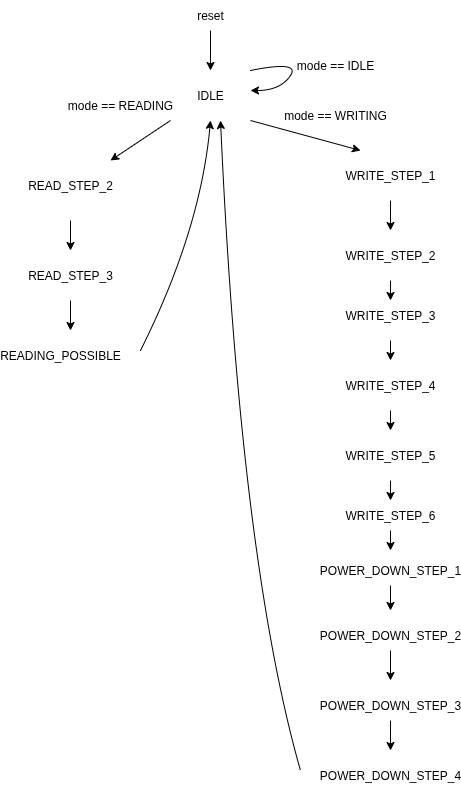

The diagram above was exported from draw.io. Its source (the exported page's mxGraphModel, read from the mxfile embedded in the PNG):
<mxGraphModel dx="1665" dy="877" grid="1" gridSize="10" guides="1" tooltips="1" connect="1" arrows="1" fold="1" page="1" pageScale="1" pageWidth="827" pageHeight="1169" math="0" shadow="0">
  <root>
    <mxCell id="0" />
    <mxCell id="1" parent="0" />
    <mxCell id="xHcTqbqQep-G-MUoCecg-1" value="IDLE" style="text;html=1;align=center;verticalAlign=middle;whiteSpace=wrap;rounded=0;" vertex="1" parent="1">
      <mxGeometry x="330" y="80" width="60" height="30" as="geometry" />
    </mxCell>
    <mxCell id="xHcTqbqQep-G-MUoCecg-2" value="" style="endArrow=classic;html=1;rounded=0;" edge="1" parent="1">
      <mxGeometry width="50" height="50" relative="1" as="geometry">
        <mxPoint x="360" y="30" as="sourcePoint" />
        <mxPoint x="360" y="70" as="targetPoint" />
      </mxGeometry>
    </mxCell>
    <mxCell id="xHcTqbqQep-G-MUoCecg-3" value="reset" style="text;html=1;align=center;verticalAlign=middle;whiteSpace=wrap;rounded=0;" vertex="1" parent="1">
      <mxGeometry x="330" width="60" height="30" as="geometry" />
    </mxCell>
    <mxCell id="xHcTqbqQep-G-MUoCecg-4" value="" style="endArrow=classic;html=1;rounded=0;" edge="1" parent="1">
      <mxGeometry width="50" height="50" relative="1" as="geometry">
        <mxPoint x="320" y="120" as="sourcePoint" />
        <mxPoint x="260" y="160" as="targetPoint" />
      </mxGeometry>
    </mxCell>
    <mxCell id="xHcTqbqQep-G-MUoCecg-5" value="" style="curved=1;endArrow=classic;html=1;rounded=0;" edge="1" parent="1">
      <mxGeometry width="50" height="50" relative="1" as="geometry">
        <mxPoint x="400" y="70" as="sourcePoint" />
        <mxPoint x="400" y="90" as="targetPoint" />
        <Array as="points">
          <mxPoint x="450" y="60" />
          <mxPoint x="430" y="90" />
        </Array>
      </mxGeometry>
    </mxCell>
    <mxCell id="xHcTqbqQep-G-MUoCecg-6" value="mode == IDLE" style="text;html=1;align=center;verticalAlign=middle;whiteSpace=wrap;rounded=0;" vertex="1" parent="1">
      <mxGeometry x="440" y="50" width="90" height="30" as="geometry" />
    </mxCell>
    <mxCell id="xHcTqbqQep-G-MUoCecg-7" value="mode == READING" style="text;html=1;align=center;verticalAlign=middle;whiteSpace=wrap;rounded=0;" vertex="1" parent="1">
      <mxGeometry x="210" y="90" width="120" height="30" as="geometry" />
    </mxCell>
    <mxCell id="xHcTqbqQep-G-MUoCecg-8" value="READ_STEP_2" style="text;html=1;align=center;verticalAlign=middle;whiteSpace=wrap;rounded=0;" vertex="1" parent="1">
      <mxGeometry x="190" y="170" width="60" height="30" as="geometry" />
    </mxCell>
    <mxCell id="xHcTqbqQep-G-MUoCecg-9" value="" style="endArrow=classic;html=1;rounded=0;" edge="1" parent="1">
      <mxGeometry width="50" height="50" relative="1" as="geometry">
        <mxPoint x="220" y="220" as="sourcePoint" />
        <mxPoint x="220" y="250" as="targetPoint" />
      </mxGeometry>
    </mxCell>
    <mxCell id="xHcTqbqQep-G-MUoCecg-10" value="READ_STEP_3" style="text;html=1;align=center;verticalAlign=middle;whiteSpace=wrap;rounded=0;" vertex="1" parent="1">
      <mxGeometry x="190" y="260" width="60" height="30" as="geometry" />
    </mxCell>
    <mxCell id="xHcTqbqQep-G-MUoCecg-11" value="" style="endArrow=classic;html=1;rounded=0;" edge="1" parent="1">
      <mxGeometry width="50" height="50" relative="1" as="geometry">
        <mxPoint x="220" y="300" as="sourcePoint" />
        <mxPoint x="220" y="330" as="targetPoint" />
      </mxGeometry>
    </mxCell>
    <mxCell id="xHcTqbqQep-G-MUoCecg-12" value="READING_POSSIBLE" style="text;html=1;align=center;verticalAlign=middle;whiteSpace=wrap;rounded=0;" vertex="1" parent="1">
      <mxGeometry x="180" y="340" width="60" height="30" as="geometry" />
    </mxCell>
    <mxCell id="xHcTqbqQep-G-MUoCecg-13" value="" style="curved=1;endArrow=classic;html=1;rounded=0;" edge="1" parent="1">
      <mxGeometry width="50" height="50" relative="1" as="geometry">
        <mxPoint x="290" y="350" as="sourcePoint" />
        <mxPoint x="360" y="120" as="targetPoint" />
        <Array as="points">
          <mxPoint x="350" y="230" />
        </Array>
      </mxGeometry>
    </mxCell>
    <mxCell id="xHcTqbqQep-G-MUoCecg-14" value="" style="endArrow=classic;html=1;rounded=0;" edge="1" parent="1">
      <mxGeometry width="50" height="50" relative="1" as="geometry">
        <mxPoint x="400" y="120" as="sourcePoint" />
        <mxPoint x="510" y="150" as="targetPoint" />
      </mxGeometry>
    </mxCell>
    <mxCell id="xHcTqbqQep-G-MUoCecg-15" value="mode == WRITING" style="text;html=1;align=center;verticalAlign=middle;whiteSpace=wrap;rounded=0;" vertex="1" parent="1">
      <mxGeometry x="430" y="100" width="110" height="30" as="geometry" />
    </mxCell>
    <mxCell id="xHcTqbqQep-G-MUoCecg-16" value="WRITE_STEP_1" style="text;html=1;align=center;verticalAlign=middle;whiteSpace=wrap;rounded=0;" vertex="1" parent="1">
      <mxGeometry x="510" y="160" width="60" height="30" as="geometry" />
    </mxCell>
    <mxCell id="xHcTqbqQep-G-MUoCecg-17" value="" style="endArrow=classic;html=1;rounded=0;" edge="1" parent="1">
      <mxGeometry width="50" height="50" relative="1" as="geometry">
        <mxPoint x="540" y="200" as="sourcePoint" />
        <mxPoint x="540" y="230" as="targetPoint" />
      </mxGeometry>
    </mxCell>
    <mxCell id="xHcTqbqQep-G-MUoCecg-18" value="WRITE_STEP_2" style="text;html=1;align=center;verticalAlign=middle;whiteSpace=wrap;rounded=0;" vertex="1" parent="1">
      <mxGeometry x="510" y="240" width="60" height="30" as="geometry" />
    </mxCell>
    <mxCell id="xHcTqbqQep-G-MUoCecg-19" value="" style="endArrow=classic;html=1;rounded=0;" edge="1" parent="1" target="xHcTqbqQep-G-MUoCecg-20">
      <mxGeometry width="50" height="50" relative="1" as="geometry">
        <mxPoint x="540" y="280" as="sourcePoint" />
        <mxPoint x="540" y="300" as="targetPoint" />
      </mxGeometry>
    </mxCell>
    <mxCell id="xHcTqbqQep-G-MUoCecg-20" value="WRITE_STEP_3" style="text;html=1;align=center;verticalAlign=middle;whiteSpace=wrap;rounded=0;" vertex="1" parent="1">
      <mxGeometry x="510" y="300" width="60" height="30" as="geometry" />
    </mxCell>
    <mxCell id="xHcTqbqQep-G-MUoCecg-21" value="WRITE_STEP_4" style="text;html=1;align=center;verticalAlign=middle;whiteSpace=wrap;rounded=0;" vertex="1" parent="1">
      <mxGeometry x="510" y="370" width="60" height="30" as="geometry" />
    </mxCell>
    <mxCell id="xHcTqbqQep-G-MUoCecg-22" value="WRITE_STEP_5" style="text;html=1;align=center;verticalAlign=middle;whiteSpace=wrap;rounded=0;" vertex="1" parent="1">
      <mxGeometry x="510" y="440" width="60" height="30" as="geometry" />
    </mxCell>
    <mxCell id="xHcTqbqQep-G-MUoCecg-23" value="WRITE_STEP_6" style="text;html=1;align=center;verticalAlign=middle;whiteSpace=wrap;rounded=0;" vertex="1" parent="1">
      <mxGeometry x="510" y="500" width="60" height="30" as="geometry" />
    </mxCell>
    <mxCell id="xHcTqbqQep-G-MUoCecg-24" value="POWER_DOWN_STEP_1" style="text;html=1;align=center;verticalAlign=middle;whiteSpace=wrap;rounded=0;" vertex="1" parent="1">
      <mxGeometry x="510" y="555" width="60" height="30" as="geometry" />
    </mxCell>
    <mxCell id="xHcTqbqQep-G-MUoCecg-25" value="POWER_DOWN_STEP_2" style="text;html=1;align=center;verticalAlign=middle;whiteSpace=wrap;rounded=0;" vertex="1" parent="1">
      <mxGeometry x="510" y="620" width="60" height="30" as="geometry" />
    </mxCell>
    <mxCell id="xHcTqbqQep-G-MUoCecg-26" value="POWER_DOWN_STEP_3" style="text;html=1;align=center;verticalAlign=middle;whiteSpace=wrap;rounded=0;" vertex="1" parent="1">
      <mxGeometry x="510" y="690" width="60" height="30" as="geometry" />
    </mxCell>
    <mxCell id="xHcTqbqQep-G-MUoCecg-27" value="POWER_DOWN_STEP_4" style="text;html=1;align=center;verticalAlign=middle;whiteSpace=wrap;rounded=0;" vertex="1" parent="1">
      <mxGeometry x="510" y="760" width="60" height="30" as="geometry" />
    </mxCell>
    <mxCell id="xHcTqbqQep-G-MUoCecg-28" value="" style="endArrow=classic;html=1;rounded=0;" edge="1" parent="1">
      <mxGeometry width="50" height="50" relative="1" as="geometry">
        <mxPoint x="540" y="340" as="sourcePoint" />
        <mxPoint x="540" y="360" as="targetPoint" />
      </mxGeometry>
    </mxCell>
    <mxCell id="xHcTqbqQep-G-MUoCecg-29" value="" style="endArrow=classic;html=1;rounded=0;" edge="1" parent="1">
      <mxGeometry width="50" height="50" relative="1" as="geometry">
        <mxPoint x="540" y="410" as="sourcePoint" />
        <mxPoint x="540" y="430" as="targetPoint" />
      </mxGeometry>
    </mxCell>
    <mxCell id="xHcTqbqQep-G-MUoCecg-30" value="" style="endArrow=classic;html=1;rounded=0;entryX=0.5;entryY=0;entryDx=0;entryDy=0;" edge="1" parent="1" target="xHcTqbqQep-G-MUoCecg-23">
      <mxGeometry width="50" height="50" relative="1" as="geometry">
        <mxPoint x="540" y="480" as="sourcePoint" />
        <mxPoint x="440" y="570" as="targetPoint" />
      </mxGeometry>
    </mxCell>
    <mxCell id="xHcTqbqQep-G-MUoCecg-31" value="" style="endArrow=classic;html=1;rounded=0;exitX=0.5;exitY=1;exitDx=0;exitDy=0;" edge="1" parent="1" source="xHcTqbqQep-G-MUoCecg-23">
      <mxGeometry width="50" height="50" relative="1" as="geometry">
        <mxPoint x="390" y="620" as="sourcePoint" />
        <mxPoint x="540" y="550" as="targetPoint" />
      </mxGeometry>
    </mxCell>
    <mxCell id="xHcTqbqQep-G-MUoCecg-32" value="" style="endArrow=classic;html=1;rounded=0;exitX=0.5;exitY=1;exitDx=0;exitDy=0;" edge="1" parent="1" source="xHcTqbqQep-G-MUoCecg-24">
      <mxGeometry width="50" height="50" relative="1" as="geometry">
        <mxPoint x="390" y="650" as="sourcePoint" />
        <mxPoint x="540" y="610" as="targetPoint" />
      </mxGeometry>
    </mxCell>
    <mxCell id="xHcTqbqQep-G-MUoCecg-33" value="" style="endArrow=classic;html=1;rounded=0;exitX=0.5;exitY=1;exitDx=0;exitDy=0;" edge="1" parent="1" source="xHcTqbqQep-G-MUoCecg-25">
      <mxGeometry width="50" height="50" relative="1" as="geometry">
        <mxPoint x="390" y="650" as="sourcePoint" />
        <mxPoint x="540" y="680" as="targetPoint" />
      </mxGeometry>
    </mxCell>
    <mxCell id="xHcTqbqQep-G-MUoCecg-34" value="" style="endArrow=classic;html=1;rounded=0;exitX=0.5;exitY=1;exitDx=0;exitDy=0;" edge="1" parent="1" source="xHcTqbqQep-G-MUoCecg-26">
      <mxGeometry width="50" height="50" relative="1" as="geometry">
        <mxPoint x="390" y="650" as="sourcePoint" />
        <mxPoint x="540" y="750" as="targetPoint" />
      </mxGeometry>
    </mxCell>
    <mxCell id="xHcTqbqQep-G-MUoCecg-35" value="" style="curved=1;endArrow=classic;html=1;rounded=0;" edge="1" parent="1">
      <mxGeometry width="50" height="50" relative="1" as="geometry">
        <mxPoint x="450" y="770" as="sourcePoint" />
        <mxPoint x="370" y="120" as="targetPoint" />
        <Array as="points">
          <mxPoint x="390" y="560" />
        </Array>
      </mxGeometry>
    </mxCell>
  </root>
</mxGraphModel>